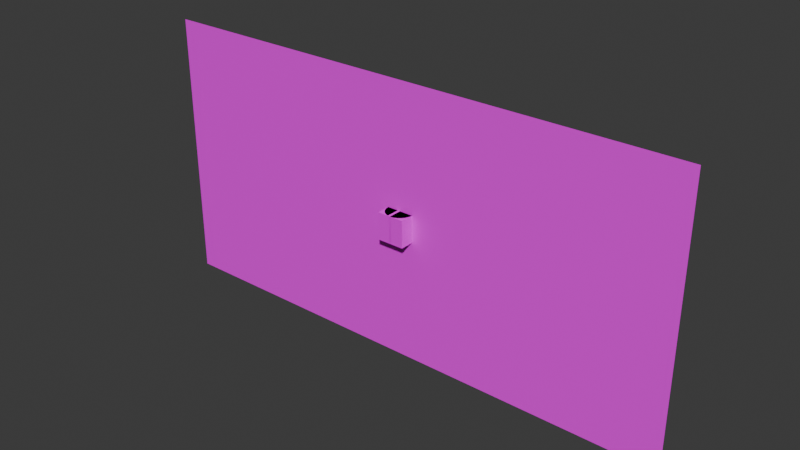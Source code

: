 # Source: models.blend  (saved by Blender 4.2.66; exported with 4.5.12 LTS)
import bpy
from mathutils import Matrix  # noqa: F401  (used for matrix-valued properties, if any)

bpy.ops.wm.read_factory_settings(use_empty=True)
scene = bpy.context.scene
scene.name = 'Scene'

# ---- collections
col_bg = bpy.data.collections.new('bg'); scene.collection.children.link(col_bg)
col_export = bpy.data.collections.new('Export'); scene.collection.children.link(col_export)
col_block = bpy.data.collections.new('block'); scene.collection.children.link(col_block)
col_collection_4 = bpy.data.collections.new('Collection 4'); scene.collection.children.link(col_collection_4)

# ---- images (referenced by path relative to the original .blend; pixels are not part of the script)
import os
ASSET_DIR = os.environ.get("B2B_ASSET_DIR", "")  # directory of the original .blend (textures are referenced by path, not embedded)
HERE = os.path.dirname(os.path.abspath(__file__))  # packed textures are extracted next to this script under _unpacked/

def load_image(name, relpath, width, height, colorspace="sRGB"):
    """Load a texture the original file referenced (path relative to the .blend, or extracted next to this script)."""
    p = next((c for c in (os.path.join(HERE, relpath), os.path.join(ASSET_DIR, relpath)) if relpath and os.path.exists(c)), "")
    if p:
        img = bpy.data.images.load(p, check_existing=True)
        img.name = name
    else:  # same state as the original file: an image datablock whose file is absent (Cycles renders it pink)
        img = bpy.data.images.new(name, width, height)
        img.source = "FILE"
        img.filepath = "//" + (relpath or name)
    img.colorspace_settings.name = colorspace
    return img
img_up_png = load_image('up.png', 'GravityUpArrow/up.png', 1024, 1024, 'sRGB')
img_untitled = load_image('Untitled', 'Block/block.png', 1024, 1024, 'sRGB')
img_player = load_image('player', 'Player/player.png', 1024, 1024, 'sRGB')

# ---- materials (node trees are filled in below, after node groups)
mat_gravityarrow = bpy.data.materials.new('GravityArrow')
mat_cube = bpy.data.materials.new('Cube')
mat_material = bpy.data.materials.new('Material')
mat_material.roughness = 0.5

# ---- node groups
ng_smooth_by_angle = bpy.data.node_groups.new('Smooth by Angle', 'GeometryNodeTree')
_s = ng_smooth_by_angle.interface.new_socket(name='Mesh', in_out='OUTPUT', socket_type='NodeSocketGeometry')
_s = ng_smooth_by_angle.interface.new_socket(name='Mesh', in_out='INPUT', socket_type='NodeSocketGeometry')
_s = ng_smooth_by_angle.interface.new_socket(name='Angle', in_out='INPUT', socket_type='NodeSocketFloat')
_s.subtype = 'ANGLE'
_s.default_value = 0.5236
_s.min_value = 0.0
_s.max_value = 3.142
_s.description = 'Maximum face angle for smooth edges'
_s = ng_smooth_by_angle.interface.new_socket(name='Ignore Sharpness', in_out='INPUT', socket_type='NodeSocketBool')
_s.force_non_field = True
ng_smooth_by_angle.description = 'Set the sharpness of mesh edges based on the angle between the neighboring faces'
ng_smooth_by_angle.is_modifier = True
_N = ng_smooth_by_angle.nodes; _L = ng_smooth_by_angle.links
n0 = _N.new('GeometryNodeSetShadeSmooth'); n0.name = 'Set Shade Smooth'; n0.location = (120, -80)
n0.domain = 'EDGE'
n1 = _N.new('GeometryNodeSetShadeSmooth'); n1.name = 'Set Shade Smooth.001'; n1.location = (300, -80)
n2 = _N.new('NodeGroupOutput'); n2.name = 'Group Output'; n2.location = (480, -80)
n3 = _N.new('GeometryNodeInputMeshEdgeAngle'); n3.name = 'Edge Angle'; n3.location = (-440, -240)
n4 = _N.new('NodeGroupInput'); n4.name = 'Group Input'; n4.location = (-80, -80)
n5 = _N.new('GeometryNodeInputEdgeSmooth'); n5.name = 'Is Edge Smooth'; n5.location = (-260, -120)
n6 = _N.new('GeometryNodeInputShadeSmooth'); n6.name = 'Is Shade Smooth'; n6.location = (-440, -397)
n7 = _N.new('FunctionNodeCompare'); n7.name = 'Compare'; n7.location = (-260, -260)
n7.operation = 'LESS_EQUAL'
n7.inputs[6].default_value = (0.0, 0.0, 0.0, 0.0)
n7.inputs[7].default_value = (0.0, 0.0, 0.0, 0.0)
n8 = _N.new('FunctionNodeBooleanMath'); n8.name = 'Boolean Math.001'; n8.location = (-80, -260)
n9 = _N.new('NodeGroupInput'); n9.name = 'Group Input.001'; n9.location = (-440, -329)
n10 = _N.new('NodeGroupInput'); n10.name = 'Group Input.002'; n10.location = (-259, -189)
n11 = _N.new('FunctionNodeBooleanMath'); n11.name = 'Boolean Math'; n11.location = (-80, -149)
n11.operation = 'OR'
n12 = _N.new('FunctionNodeBooleanMath'); n12.name = 'Boolean Math.002'; n12.location = (-260, -380)
n12.operation = 'OR'
n13 = _N.new('NodeGroupInput'); n13.name = 'Group Input.003'; n13.location = (-440, -460)
_L.new(n3.outputs[0], n7.inputs[0])
_L.new(n1.outputs[0], n2.inputs[0])
_L.new(n9.outputs[1], n7.inputs[1])
_L.new(n7.outputs[0], n8.inputs[0])
_L.new(n4.outputs[0], n0.inputs[0])
_L.new(n0.outputs[0], n1.inputs[0])
_L.new(n8.outputs[0], n0.inputs[2])
_L.new(n10.outputs[2], n11.inputs[1])
_L.new(n5.outputs[0], n11.inputs[0])
_L.new(n11.outputs[0], n0.inputs[1])
_L.new(n13.outputs[2], n12.inputs[1])
_L.new(n6.outputs[0], n12.inputs[0])
_L.new(n12.outputs[0], n8.inputs[1])
n2.is_active_output = True

# ---- material node trees
mat_gravityarrow.use_nodes = True; mat_gravityarrow.node_tree.nodes.clear()
_N = mat_gravityarrow.node_tree.nodes; _L = mat_gravityarrow.node_tree.links
n0 = _N.new('ShaderNodeBsdfPrincipled'); n0.name = 'Principled BSDF'; n0.location = (10, 300)
n1 = _N.new('ShaderNodeOutputMaterial'); n1.name = 'Material Output'; n1.location = (300, 300)
n2 = _N.new('ShaderNodeTexImage'); n2.name = 'Image Texture'; n2.location = (-280, 280)
n2.image = img_up_png
_L.new(n0.outputs[0], n1.inputs[0])
_L.new(n2.outputs[0], n0.inputs[0])
n1.is_active_output = True
mat_cube.use_nodes = True; mat_cube.node_tree.nodes.clear()
_N = mat_cube.node_tree.nodes; _L = mat_cube.node_tree.links
n0 = _N.new('ShaderNodeBsdfPrincipled'); n0.name = 'Principled BSDF'; n0.location = (10, 300)
n1 = _N.new('ShaderNodeOutputMaterial'); n1.name = 'Material Output'; n1.location = (300, 300)
n2 = _N.new('ShaderNodeTexImage'); n2.name = 'Image Texture'; n2.location = (-280, 280)
n2.image = img_untitled
_L.new(n0.outputs[0], n1.inputs[0])
_L.new(n2.outputs[0], n0.inputs[0])
n1.is_active_output = True
mat_material.use_nodes = True; mat_material.node_tree.nodes.clear()
_N = mat_material.node_tree.nodes; _L = mat_material.node_tree.links
n0 = _N.new('ShaderNodeBsdfPrincipled'); n0.name = 'Principled BSDF'; n0.location = (0, 300)
n0.inputs[3].default_value = 1.45
n0.inputs[27].default_value = (0.0, 0.0, 0.0, 1.0)
n1 = _N.new('ShaderNodeOutputMaterial'); n1.name = 'Material Output'; n1.location = (280, 300)
n2 = _N.new('ShaderNodeTexImage'); n2.name = 'Image Texture'; n2.location = (-290, 280)
n2.image = img_player
_L.new(n0.outputs[0], n1.inputs[0])
_L.new(n2.outputs[0], n0.inputs[0])
n1.is_active_output = True

# ---- world
world_world = bpy.data.worlds.new('World'); scene.world = world_world
world_world.use_nodes = True; world_world.node_tree.nodes.clear()
_N = world_world.node_tree.nodes; _L = world_world.node_tree.links
n0 = _N.new('ShaderNodeOutputWorld'); n0.name = 'World Output'; n0.location = (300, 300)
n1 = _N.new('ShaderNodeBackground'); n1.name = 'Background'; n1.location = (10, 300)
n1.inputs[0].default_value = (0.05088, 0.05088, 0.05088, 1.0)
_L.new(n1.outputs[0], n0.inputs[0])
n0.is_active_output = True
world_world.color = (0.05088, 0.05088, 0.05088)
world_world.sun_shadow_jitter_overblur = 0.0

# ---- meshes
me_gravityarrow = bpy.data.meshes.new('GravityArrow')
me_gravityarrow.from_pydata([(-2.0, -1.0, -3.553e-15), (2.0, -1.0, -3.553e-15), (-2.0, 1.0, 3.553e-15), (2.0, 1.0, 3.553e-15)], [], [(0, 1, 3, 2)])
_uv = me_gravityarrow.uv_layers.new(name='UVMap')
_uv.uv.foreach_set('vector', [-0.5, 0.0, 1.5, 0.0, 1.5, 1.0, -0.5, 1.0])
me_gravityarrow.materials.append(mat_gravityarrow)
me_gravityarrow.update()
me_upneedle = bpy.data.meshes.new('UpNeedle')
me_upneedle.from_pydata([(6.054e-09, 0.5, -0.9), (0.09755, 0.4904, -0.9), (0.1913, 0.4619, -0.9), (0.2778, 0.4157, -0.9), (0.3536, 0.3536, -0.9), (0.4157, 0.2778, -0.9), (0.4619, 0.1913, -0.9), (0.4904, 0.09755, -0.9), (0.5, 7.451e-09, -0.9), (0.4904, -0.09755, -0.9), (0.4619, -0.1913, -0.9), (0.4157, -0.2778, -0.9), (0.3536, -0.3536, -0.9), (0.2778, -0.4157, -0.9), (0.1913, -0.4619, -0.9), (0.09755, -0.4904, -0.9), (6.054e-09, -0.5, -0.9), (-0.09755, -0.4904, -0.9), (-0.1913, -0.4619, -0.9), (-0.2778, -0.4157, -0.9), (-0.3536, -0.3536, -0.9), (-0.4157, -0.2778, -0.9), (-0.4619, -0.1913, -0.9), (-0.4904, -0.09755, -0.9), (-0.5, 7.451e-09, -0.9), (-0.4904, 0.09755, -0.9), (-0.4619, 0.1913, -0.9), (-0.4157, 0.2778, -0.9), (-0.3536, 0.3536, -0.9), (-0.2778, 0.4157, -0.9), (-0.1913, 0.4619, -0.9), (-0.09755, 0.4904, -0.9), (0.0, 0.0, 0.0), (5.774e-09, 0.7, -0.8), (0.1366, 0.6865, -0.8), (0.2679, 0.6467, -0.8), (0.3889, 0.582, -0.8), (0.495, 0.495, -0.8), (0.582, 0.3889, -0.8), (0.6467, 0.2679, -0.8), (0.6865, 0.1366, -0.8), (0.7, 3.725e-09, -0.8), (0.6865, -0.1366, -0.8), (0.6467, -0.2679, -0.8), (0.582, -0.3889, -0.8), (0.495, -0.495, -0.8), (0.3889, -0.582, -0.8), (0.2679, -0.6467, -0.8), (0.1366, -0.6865, -0.8), (5.774e-09, -0.7, -0.8), (-0.1366, -0.6865, -0.8), (-0.2679, -0.6467, -0.8), (-0.3889, -0.582, -0.8), (-0.495, -0.495, -0.8), (-0.582, -0.3889, -0.8), (-0.6467, -0.2679, -0.8), (-0.6865, -0.1366, -0.8), (-0.7, 3.725e-09, -0.8), (-0.6865, 0.1366, -0.8), (-0.6467, 0.2679, -0.8), (-0.582, 0.3889, -0.8), (-0.495, 0.495, -0.8), (-0.3889, 0.582, -0.8), (-0.2679, 0.6467, -0.8), (-0.1366, 0.6865, -0.8), (4.788e-09, 1.0, -1.0), (0.1951, 0.9808, -1.0), (0.3827, 0.9239, -1.0), (0.5556, 0.8315, -1.0), (0.7071, 0.7071, -1.0), (0.8315, 0.5556, -1.0), (0.9239, 0.3827, -1.0), (0.9808, 0.1951, -1.0), (1.0, 7.254e-10, -1.0), (0.9808, -0.1951, -1.0), (0.9239, -0.3827, -1.0), (0.8315, -0.5556, -1.0), (0.7071, -0.7071, -1.0), (0.5556, -0.8315, -1.0), (0.3827, -0.9239, -1.0), (0.1951, -0.9808, -1.0), (4.788e-09, -1.0, -1.0), (-0.1951, -0.9808, -1.0), (-0.3827, -0.9239, -1.0), (-0.5556, -0.8315, -1.0), (-0.7071, -0.7071, -1.0), (-0.8315, -0.5556, -1.0), (-0.9239, -0.3827, -1.0), (-0.9808, -0.1951, -1.0), (-1.0, 7.254e-10, -1.0), (-0.9808, 0.1951, -1.0), (-0.9239, 0.3827, -1.0), (-0.8315, 0.5556, -1.0), (-0.7071, 0.7071, -1.0), (-0.5556, 0.8315, -1.0), (-0.3827, 0.9239, -1.0), (-0.1951, 0.9808, -1.0)], [], [(0, 32, 1), (1, 32, 2), (2, 32, 3), (3, 32, 4), (4, 32, 5), (5, 32, 6), (6, 32, 7), (7, 32, 8), (8, 32, 9), (9, 32, 10), (10, 32, 11), (11, 32, 12), (12, 32, 13), (13, 32, 14), (14, 32, 15), (15, 32, 16), (16, 32, 17), (17, 32, 18), (18, 32, 19), (19, 32, 20), (20, 32, 21), (21, 32, 22), (22, 32, 23), (23, 32, 24), (24, 32, 25), (25, 32, 26), (26, 32, 27), (27, 32, 28), (28, 32, 29), (29, 32, 30), (30, 31, 64, 63), (30, 32, 31), (31, 32, 0), (57, 58, 90, 89), (10, 11, 44, 43), (17, 18, 51, 50), (24, 25, 58, 57), (4, 5, 38, 37), (31, 0, 33, 64), (11, 12, 45, 44), (18, 19, 52, 51), (25, 26, 59, 58), (5, 6, 39, 38), (12, 13, 46, 45), (19, 20, 53, 52), (26, 27, 60, 59), (6, 7, 40, 39), (0, 1, 34, 33), (13, 14, 47, 46), (20, 21, 54, 53), (27, 28, 61, 60), (7, 8, 41, 40), (14, 15, 48, 47), (21, 22, 55, 54), (1, 2, 35, 34), (28, 29, 62, 61), (8, 9, 42, 41), (15, 16, 49, 48), (22, 23, 56, 55), (2, 3, 36, 35), (29, 30, 63, 62), (9, 10, 43, 42), (16, 17, 50, 49), (23, 24, 57, 56), (3, 4, 37, 36), (65, 66, 67, 68, 69, 70, 71, 72, 73, 74, 75, 76, 77, 78, 79, 80, 81, 82, 83, 84, 85, 86, 87, 88, 89, 90, 91, 92, 93, 94, 95, 96), (44, 45, 77, 76), (58, 59, 91, 90), (45, 46, 78, 77), (59, 60, 92, 91), (46, 47, 79, 78), (33, 34, 66, 65), (60, 61, 93, 92), (47, 48, 80, 79), (34, 35, 67, 66), (61, 62, 94, 93), (48, 49, 81, 80), (35, 36, 68, 67), (62, 63, 95, 94), (49, 50, 82, 81), (36, 37, 69, 68), (63, 64, 96, 95), (50, 51, 83, 82), (37, 38, 70, 69), (64, 33, 65, 96), (51, 52, 84, 83), (38, 39, 71, 70), (52, 53, 85, 84), (39, 40, 72, 71), (53, 54, 86, 85), (40, 41, 73, 72), (54, 55, 87, 86), (41, 42, 74, 73), (55, 56, 88, 87), (42, 43, 75, 74), (56, 57, 89, 88), (43, 44, 76, 75)])
me_upneedle.polygons.foreach_set('use_smooth', [True] * 97)
_uv = me_upneedle.uv_layers.new(name='UVMap')
_uv.uv.foreach_set('vector', [0.25, 0.99, 0.25, 0.75, 0.2968, 0.9854, 0.2968, 0.9854, 0.25, 0.75, 0.3418, 0.9717, 0.3418, 0.9717, 0.25, 0.75, 0.3833, 0.9496, 0.3833, 0.9496, 0.25, 0.75, 0.4197, 0.9197, 0.4197, 0.9197, 0.25, 0.75, 0.4496, 0.8833, 0.4496, 0.8833, 0.25, 0.75, 0.4717, 0.8418, 0.4717, 0.8418, 0.25, 0.75, 0.4854, 0.7968, 0.4854, 0.7968, 0.25, 0.75, 0.49, 0.75, 0.49, 0.75, 0.25, 0.75, 0.4854, 0.7032, 0.4854, 0.7032, 0.25, 0.75, 0.4717, 0.6582, 0.4717, 0.6582, 0.25, 0.75, 0.4496, 0.6167, 0.4496, 0.6167, 0.25, 0.75, 0.4197, 0.5803, 0.4197, 0.5803, 0.25, 0.75, 0.3833, 0.5504, 0.3833, 0.5504, 0.25, 0.75, 0.3418, 0.5283, 0.3418, 0.5283, 0.25, 0.75, 0.2968, 0.5146, 0.2968, 0.5146, 0.25, 0.75, 0.25, 0.51, 0.25, 0.51, 0.25, 0.75, 0.2032, 0.5146, 0.2032, 0.5146, 0.25, 0.75, 0.1582, 0.5283, 0.1582, 0.5283, 0.25, 0.75, 0.1167, 0.5504, 0.1167, 0.5504, 0.25, 0.75, 0.08029, 0.5803, 0.08029, 0.5803, 0.25, 0.75, 0.05045, 0.6167, 0.05045, 0.6167, 0.25, 0.75, 0.02827, 0.6582, 0.02827, 0.6582, 0.25, 0.75, 0.01461, 0.7032, 0.01461, 0.7032, 0.25, 0.75, 0.01, 0.75, 0.01, 0.75, 0.25, 0.75, 0.01461, 0.7968, 0.01461, 0.7968, 0.25, 0.75, 0.02827, 0.8418, 0.02827, 0.8418, 0.25, 0.75, 0.05045, 0.8833, 0.05045, 0.8833, 0.25, 0.75, 0.08029, 0.9197, 0.08029, 0.9197, 0.25, 0.75, 0.1167, 0.9496, 0.1167, 0.9496, 0.25, 0.75, 0.1582, 0.9717, 0.8658, 0.3972, 0.8703, 0.3985, 0.8703, 0.3985, 0.8658, 0.3972, 0.1582, 0.9717, 0.25, 0.75, 0.2032, 0.9854, 0.2032, 0.9854, 0.25, 0.75, 0.25, 0.99, 0.851, 0.375, 0.8515, 0.3797, 0.8515, 0.3797, 0.851, 0.375, 0.8972, 0.3658, 0.895, 0.3617, 0.895, 0.3617, 0.8972, 0.3658, 0.8703, 0.3515, 0.8658, 0.3528, 0.8658, 0.3528, 0.8703, 0.3515, 0.851, 0.375, 0.8515, 0.3797, 0.8515, 0.3797, 0.851, 0.375, 0.892, 0.392, 0.895, 0.3883, 0.895, 0.3883, 0.892, 0.392, 0.8703, 0.3985, 0.875, 0.399, 0.875, 0.399, 0.8703, 0.3985, 0.895, 0.3617, 0.892, 0.358, 0.892, 0.358, 0.895, 0.3617, 0.8658, 0.3528, 0.8617, 0.355, 0.8617, 0.355, 0.8658, 0.3528, 0.8515, 0.3797, 0.8528, 0.3842, 0.8528, 0.3842, 0.8515, 0.3797, 0.895, 0.3883, 0.8972, 0.3842, 0.8972, 0.3842, 0.895, 0.3883, 0.892, 0.358, 0.8883, 0.355, 0.8883, 0.355, 0.892, 0.358, 0.8617, 0.355, 0.858, 0.358, 0.858, 0.358, 0.8617, 0.355, 0.8528, 0.3842, 0.855, 0.3883, 0.855, 0.3883, 0.8528, 0.3842, 0.8972, 0.3842, 0.8985, 0.3797, 0.8985, 0.3797, 0.8972, 0.3842, 0.875, 0.399, 0.8797, 0.3985, 0.8797, 0.3985, 0.875, 0.399, 0.8883, 0.355, 0.8842, 0.3528, 0.8842, 0.3528, 0.8883, 0.355, 0.858, 0.358, 0.855, 0.3617, 0.855, 0.3617, 0.858, 0.358, 0.855, 0.3883, 0.858, 0.392, 0.858, 0.392, 0.855, 0.3883, 0.8985, 0.3797, 0.899, 0.375, 0.899, 0.375, 0.8985, 0.3797, 0.8842, 0.3528, 0.8797, 0.3515, 0.8797, 0.3515, 0.8842, 0.3528, 0.855, 0.3617, 0.8528, 0.3658, 0.8528, 0.3658, 0.855, 0.3617, 0.8797, 0.3985, 0.8842, 0.3972, 0.8842, 0.3972, 0.8797, 0.3985, 0.858, 0.392, 0.8617, 0.395, 0.8617, 0.395, 0.858, 0.392, 0.899, 0.375, 0.8985, 0.3703, 0.8985, 0.3703, 0.899, 0.375, 0.8797, 0.3515, 0.875, 0.351, 0.875, 0.351, 0.8797, 0.3515, 0.8528, 0.3658, 0.8515, 0.3703, 0.8515, 0.3703, 0.8528, 0.3658, 0.8842, 0.3972, 0.8883, 0.395, 0.8883, 0.395, 0.8842, 0.3972, 0.8617, 0.395, 0.8658, 0.3972, 0.8658, 0.3972, 0.8617, 0.395, 0.8985, 0.3703, 0.8972, 0.3658, 0.8972, 0.3658, 0.8985, 0.3703, 0.875, 0.351, 0.8703, 0.3515, 0.8703, 0.3515, 0.875, 0.351, 0.8515, 0.3703, 0.851, 0.375, 0.851, 0.375, 0.8515, 0.3703, 0.8883, 0.395, 0.892, 0.392, 0.892, 0.392, 0.8883, 0.395, 0.75, 0.49, 0.7968, 0.4854, 0.8418, 0.4717, 0.8833, 0.4496, 0.9197, 0.4197, 0.9496, 0.3833, 0.9717, 0.3418, 0.9854, 0.2968, 0.99, 0.25, 0.9854, 0.2032, 0.9717, 0.1582, 0.9496, 0.1167, 0.9197, 0.08029, 0.8833, 0.05045, 0.8418, 0.02827, 0.7968, 0.01461, 0.75, 0.01, 0.7032, 0.01461, 0.6582, 0.02827, 0.6167, 0.05045, 0.5803, 0.08029, 0.5504, 0.1167, 0.5283, 0.1582, 0.5146, 0.2032, 0.51, 0.25, 0.5146, 0.2968, 0.5283, 0.3418, 0.5504, 0.3833, 0.5803, 0.4197, 0.6167, 0.4496, 0.6582, 0.4717, 0.7032, 0.4854, 0.895, 0.3617, 0.892, 0.358, 0.892, 0.358, 0.895, 0.3617, 0.8515, 0.3797, 0.8528, 0.3842, 0.8528, 0.3842, 0.8515, 0.3797, 0.892, 0.358, 0.8883, 0.355, 0.8883, 0.355, 0.892, 0.358, 0.8528, 0.3842, 0.855, 0.3883, 0.855, 0.3883, 0.8528, 0.3842, 0.8883, 0.355, 0.8842, 0.3528, 0.8842, 0.3528, 0.8883, 0.355, 0.875, 0.399, 0.8797, 0.3985, 0.8797, 0.3985, 0.875, 0.399, 0.855, 0.3883, 0.858, 0.392, 0.858, 0.392, 0.855, 0.3883, 0.8842, 0.3528, 0.8797, 0.3515, 0.8797, 0.3515, 0.8842, 0.3528, 0.8797, 0.3985, 0.8842, 0.3972, 0.8842, 0.3972, 0.8797, 0.3985, 0.858, 0.392, 0.8617, 0.395, 0.8617, 0.395, 0.858, 0.392, 0.8797, 0.3515, 0.875, 0.351, 0.875, 0.351, 0.8797, 0.3515, 0.8842, 0.3972, 0.8883, 0.395, 0.8883, 0.395, 0.8842, 0.3972, 0.8617, 0.395, 0.8658, 0.3972, 0.8658, 0.3972, 0.8617, 0.395, 0.875, 0.351, 0.8703, 0.3515, 0.8703, 0.3515, 0.875, 0.351, 0.8883, 0.395, 0.892, 0.392, 0.892, 0.392, 0.8883, 0.395, 0.8658, 0.3972, 0.8703, 0.3985, 0.8703, 0.3985, 0.8658, 0.3972, 0.8703, 0.3515, 0.8658, 0.3528, 0.8658, 0.3528, 0.8703, 0.3515, 0.892, 0.392, 0.895, 0.3883, 0.895, 0.3883, 0.892, 0.392, 0.8703, 0.3985, 0.875, 0.399, 0.875, 0.399, 0.8703, 0.3985, 0.8658, 0.3528, 0.8617, 0.355, 0.8617, 0.355, 0.8658, 0.3528, 0.895, 0.3883, 0.8972, 0.3842, 0.8972, 0.3842, 0.895, 0.3883, 0.8617, 0.355, 0.858, 0.358, 0.858, 0.358, 0.8617, 0.355, 0.8972, 0.3842, 0.8985, 0.3797, 0.8985, 0.3797, 0.8972, 0.3842, 0.858, 0.358, 0.855, 0.3617, 0.855, 0.3617, 0.858, 0.358, 0.8985, 0.3797, 0.899, 0.375, 0.899, 0.375, 0.8985, 0.3797, 0.855, 0.3617, 0.8528, 0.3658, 0.8528, 0.3658, 0.855, 0.3617, 0.899, 0.375, 0.8985, 0.3703, 0.8985, 0.3703, 0.899, 0.375, 0.8528, 0.3658, 0.8515, 0.3703, 0.8515, 0.3703, 0.8528, 0.3658, 0.8985, 0.3703, 0.8972, 0.3658, 0.8972, 0.3658, 0.8985, 0.3703, 0.8515, 0.3703, 0.851, 0.375, 0.851, 0.375, 0.8515, 0.3703, 0.8972, 0.3658, 0.895, 0.3617, 0.895, 0.3617, 0.8972, 0.3658])
me_upneedle.materials.append(mat_cube)
me_upneedle.update()
me_cube = bpy.data.meshes.new('Cube')
me_cube.from_pydata([(0.8, -1.0, 0.8), (1.0, -0.8, 0.8), (1.0, -1.0, 0.8), (1.0, -0.8, 1.0), (0.8, -1.0, 1.0), (1.0, 0.0, 0.6), (0.0, -1.0, 0.6), (1.0, -1.0, 0.6), (0.6, -1.0, 0.6), (1.0, -0.8, 0.6), (0.8, -1.0, 0.6), (1.0, -0.6, 0.6), (0.8, -0.6, 1.0), (0.0, -0.8, 1.0), (1.0, 0.0, 0.0), (0.8, -0.8, 1.0), (0.0, -1.0, 0.0), (1.0, -1.0, 0.0), (1.0, 0.0, 0.8), (1.0, -0.8, 0.0), (0.0, -1.0, 0.8), (0.0, 0.0, 1.0), (1.0, 0.0, 1.0), (0.8, -1.0, 0.0), (0.6, 0.0, 1.0), (0.6, -1.0, 1.0), (0.0, -1.0, 1.0), (0.6, -1.0, 0.8), (0.6, -0.8, 1.0), (0.6, -1.0, 0.0), (0.6, -0.6, 1.0), (1.0, -1.0, 1.0), (0.8, 0.0, 1.0), (1.0, -0.6, 1.0), (0.0, -0.6, 1.0), (1.0, -0.6, 0.8), (1.0, -0.6, 0.0)], [], [(8, 10, 0, 27), (10, 7, 2, 0), (2, 31, 4, 0), (0, 4, 25, 27), (3, 15, 4, 31), (15, 28, 25, 4), (3, 33, 12, 15), (31, 2, 1, 3), (2, 7, 9, 1), (1, 35, 33, 3), (1, 9, 11, 35), (5, 18, 35, 11), (17, 7, 10, 23), (8, 27, 20, 6), (22, 32, 12, 33), (19, 9, 7, 17), (23, 10, 8, 29), (25, 28, 13, 26), (33, 35, 18, 22), (30, 12, 32, 24), (13, 28, 30, 34), (34, 30, 24, 21), (36, 11, 9, 19), (14, 5, 11, 36), (20, 27, 25, 26), (29, 8, 6, 16), (15, 12, 30, 28)])
_uv = me_cube.uv_layers.new(name='UVMap')
_uv.uv.foreach_set('vector', [0.5999, 0.4001, 0.5999, 0.2002, 0.7998, 0.2002, 0.7998, 0.4001, 0.5999, 0.2002, 0.5999, 0.0002998, 0.7998, 0.0002998, 0.7998, 0.2002, 0.7998, 0.0002998, 0.9997, 0.0002998, 0.9997, 0.2002, 0.7998, 0.2002, 0.7998, 0.2002, 0.9997, 0.2002, 0.9997, 0.4001, 0.7998, 0.4001, 0.9997, 0.2002, 0.7998, 0.2002, 0.7998, 0.0003, 0.9997, 0.0003, 0.7998, 0.2002, 0.5999, 0.2002, 0.5999, 0.0003, 0.7998, 0.0003, 0.9997, 0.2002, 0.9997, 0.4001, 0.7998, 0.4001, 0.7998, 0.2002, 0.9997, 0.0002998, 0.9997, 0.2002, 0.7998, 0.2002, 0.7998, 0.0002998, 0.9997, 0.2002, 0.9997, 0.4001, 0.7998, 0.4001, 0.7998, 0.2002, 0.7998, 0.2002, 0.5999, 0.2002, 0.5999, 0.0002999, 0.7998, 0.0002998, 0.7998, 0.2002, 0.7998, 0.4001, 0.5999, 0.4001, 0.5999, 0.2002, 0.0002999, 0.4001, 0.0002999, 0.2002, 0.5999, 0.2002, 0.5999, 0.4001, 0.0002998, 0.0003, 0.5999, 0.0002998, 0.5999, 0.2002, 0.0002998, 0.2002, 0.5999, 0.4001, 0.7998, 0.4001, 0.7998, 0.9997, 0.5999, 0.9997, 0.9997, 0.9997, 0.7998, 0.9997, 0.7998, 0.4001, 0.9997, 0.4001, 0.7998, 0.9997, 0.7998, 0.4001, 0.9997, 0.4001, 0.9997, 0.9997, 0.0002998, 0.2002, 0.5999, 0.2002, 0.5999, 0.4001, 0.0002999, 0.4001, 0.5999, 0.0003, 0.5999, 0.2002, 0.0002998, 0.2002, 0.0002997, 0.0003001, 0.5999, 0.0002999, 0.5999, 0.2002, 0.0002999, 0.2002, 0.0002999, 0.0002999, 0.5999, 0.4001, 0.7998, 0.4001, 0.7998, 0.9997, 0.5999, 0.9997, 0.0002998, 0.2002, 0.5999, 0.2002, 0.5999, 0.4001, 0.0003, 0.4001, 0.0003, 0.4001, 0.5999, 0.4001, 0.5999, 0.9997, 0.0003002, 0.9997, 0.5999, 0.9997, 0.5999, 0.4001, 0.7998, 0.4001, 0.7998, 0.9997, 0.0003, 0.9997, 0.0002999, 0.4001, 0.5999, 0.4001, 0.5999, 0.9997, 0.7998, 0.9997, 0.7998, 0.4001, 0.9997, 0.4001, 0.9997, 0.9997, 0.0002999, 0.4001, 0.5999, 0.4001, 0.5999, 0.9997, 0.0002999, 0.9997, 0.7998, 0.2002, 0.7998, 0.4001, 0.5999, 0.4001, 0.5999, 0.2002])
me_cube.materials.append(mat_cube)
me_cube.update()
me_downneedle = bpy.data.meshes.new('DownNeedle')
me_downneedle.from_pydata([(-1.419e-07, 0.5, 0.9), (-0.09755, 0.4904, 0.9), (-0.1913, 0.4619, 0.9), (-0.2778, 0.4157, 0.9), (-0.3536, 0.3536, 0.9), (-0.4157, 0.2778, 0.9), (-0.4619, 0.1913, 0.9), (-0.4904, 0.09754, 0.9), (-0.5, -2.344e-07, 0.9), (-0.4904, -0.09755, 0.9), (-0.4619, -0.1913, 0.9), (-0.4157, -0.2778, 0.9), (-0.3536, -0.3536, 0.9), (-0.2778, -0.4157, 0.9), (-0.1913, -0.4619, 0.9), (-0.09755, -0.4904, 0.9), (-1.419e-07, -0.5, 0.9), (0.09755, -0.4904, 0.9), (0.1913, -0.4619, 0.9), (0.2778, -0.4157, 0.9), (0.3536, -0.3536, 0.9), (0.4157, -0.2778, 0.9), (0.4619, -0.1913, 0.9), (0.4904, -0.09755, 0.9), (0.5, -2.344e-07, 0.9), (0.4904, 0.09754, 0.9), (0.4619, 0.1913, 0.9), (0.4157, 0.2778, 0.9), (0.3536, 0.3536, 0.9), (0.2778, 0.4157, 0.9), (0.1913, 0.4619, 0.9), (0.09755, 0.4904, 0.9), (0.0, 0.0, 0.0), (-1.266e-07, 0.7, 0.8), (-0.1366, 0.6865, 0.8), (-0.2679, 0.6467, 0.8), (-0.3889, 0.582, 0.8), (-0.495, 0.495, 0.8), (-0.582, 0.3889, 0.8), (-0.6467, 0.2679, 0.8), (-0.6865, 0.1366, 0.8), (-0.7, -2.112e-07, 0.8), (-0.6865, -0.1366, 0.8), (-0.6467, -0.2679, 0.8), (-0.582, -0.3889, 0.8), (-0.495, -0.495, 0.8), (-0.3889, -0.582, 0.8), (-0.2679, -0.6467, 0.8), (-0.1366, -0.6865, 0.8), (-1.266e-07, -0.7, 0.8), (0.1366, -0.6865, 0.8), (0.2679, -0.6467, 0.8), (0.3889, -0.582, 0.8), (0.495, -0.495, 0.8), (0.582, -0.3889, 0.8), (0.6467, -0.2679, 0.8), (0.6865, -0.1366, 0.8), (0.7, -2.112e-07, 0.8), (0.6865, 0.1366, 0.8), (0.6467, 0.2679, 0.8), (0.582, 0.3889, 0.8), (0.495, 0.495, 0.8), (0.3889, 0.582, 0.8), (0.2679, 0.6467, 0.8), (0.1366, 0.6865, 0.8), (-1.558e-07, 1.0, 1.0), (-0.1951, 0.9808, 1.0), (-0.3827, 0.9239, 1.0), (-0.5556, 0.8315, 1.0), (-0.7071, 0.7071, 1.0), (-0.8315, 0.5556, 1.0), (-0.9239, 0.3827, 1.0), (-0.9808, 0.1951, 1.0), (-1.0, -2.68e-07, 1.0), (-0.9808, -0.1951, 1.0), (-0.9239, -0.3827, 1.0), (-0.8315, -0.5556, 1.0), (-0.7071, -0.7071, 1.0), (-0.5556, -0.8315, 1.0), (-0.3827, -0.9239, 1.0), (-0.1951, -0.9808, 1.0), (-1.558e-07, -1.0, 1.0), (0.1951, -0.9808, 1.0), (0.3827, -0.9239, 1.0), (0.5556, -0.8315, 1.0), (0.7071, -0.7071, 1.0), (0.8315, -0.5556, 1.0), (0.9239, -0.3827, 1.0), (0.9808, -0.1951, 1.0), (1.0, -2.68e-07, 1.0), (0.9808, 0.1951, 1.0), (0.9239, 0.3827, 1.0), (0.8315, 0.5556, 1.0), (0.7071, 0.7071, 1.0), (0.5556, 0.8315, 1.0), (0.3827, 0.9239, 1.0), (0.1951, 0.9808, 1.0)], [], [(0, 32, 1), (1, 32, 2), (2, 32, 3), (3, 32, 4), (4, 32, 5), (5, 32, 6), (6, 32, 7), (7, 32, 8), (8, 32, 9), (9, 32, 10), (10, 32, 11), (11, 32, 12), (12, 32, 13), (13, 32, 14), (14, 32, 15), (15, 32, 16), (16, 32, 17), (17, 32, 18), (18, 32, 19), (19, 32, 20), (20, 32, 21), (21, 32, 22), (22, 32, 23), (23, 32, 24), (24, 32, 25), (25, 32, 26), (26, 32, 27), (27, 32, 28), (28, 32, 29), (29, 32, 30), (30, 31, 64, 63), (30, 32, 31), (31, 32, 0), (57, 58, 90, 89), (10, 11, 44, 43), (17, 18, 51, 50), (24, 25, 58, 57), (4, 5, 38, 37), (31, 0, 33, 64), (11, 12, 45, 44), (18, 19, 52, 51), (25, 26, 59, 58), (5, 6, 39, 38), (12, 13, 46, 45), (19, 20, 53, 52), (26, 27, 60, 59), (6, 7, 40, 39), (0, 1, 34, 33), (13, 14, 47, 46), (20, 21, 54, 53), (27, 28, 61, 60), (7, 8, 41, 40), (14, 15, 48, 47), (21, 22, 55, 54), (1, 2, 35, 34), (28, 29, 62, 61), (8, 9, 42, 41), (15, 16, 49, 48), (22, 23, 56, 55), (2, 3, 36, 35), (29, 30, 63, 62), (9, 10, 43, 42), (16, 17, 50, 49), (23, 24, 57, 56), (3, 4, 37, 36), (65, 66, 67, 68, 69, 70, 71, 72, 73, 74, 75, 76, 77, 78, 79, 80, 81, 82, 83, 84, 85, 86, 87, 88, 89, 90, 91, 92, 93, 94, 95, 96), (44, 45, 77, 76), (58, 59, 91, 90), (45, 46, 78, 77), (59, 60, 92, 91), (46, 47, 79, 78), (33, 34, 66, 65), (60, 61, 93, 92), (47, 48, 80, 79), (34, 35, 67, 66), (61, 62, 94, 93), (48, 49, 81, 80), (35, 36, 68, 67), (62, 63, 95, 94), (49, 50, 82, 81), (36, 37, 69, 68), (63, 64, 96, 95), (50, 51, 83, 82), (37, 38, 70, 69), (64, 33, 65, 96), (51, 52, 84, 83), (38, 39, 71, 70), (52, 53, 85, 84), (39, 40, 72, 71), (53, 54, 86, 85), (40, 41, 73, 72), (54, 55, 87, 86), (41, 42, 74, 73), (55, 56, 88, 87), (42, 43, 75, 74), (56, 57, 89, 88), (43, 44, 76, 75)])
me_downneedle.polygons.foreach_set('use_smooth', [True] * 97)
_uv = me_downneedle.uv_layers.new(name='UVMap')
_uv.uv.foreach_set('vector', [0.25, 0.99, 0.25, 0.75, 0.2968, 0.9854, 0.2968, 0.9854, 0.25, 0.75, 0.3418, 0.9717, 0.3418, 0.9717, 0.25, 0.75, 0.3833, 0.9496, 0.3833, 0.9496, 0.25, 0.75, 0.4197, 0.9197, 0.4197, 0.9197, 0.25, 0.75, 0.4496, 0.8833, 0.4496, 0.8833, 0.25, 0.75, 0.4717, 0.8418, 0.4717, 0.8418, 0.25, 0.75, 0.4854, 0.7968, 0.4854, 0.7968, 0.25, 0.75, 0.49, 0.75, 0.49, 0.75, 0.25, 0.75, 0.4854, 0.7032, 0.4854, 0.7032, 0.25, 0.75, 0.4717, 0.6582, 0.4717, 0.6582, 0.25, 0.75, 0.4496, 0.6167, 0.4496, 0.6167, 0.25, 0.75, 0.4197, 0.5803, 0.4197, 0.5803, 0.25, 0.75, 0.3833, 0.5504, 0.3833, 0.5504, 0.25, 0.75, 0.3418, 0.5283, 0.3418, 0.5283, 0.25, 0.75, 0.2968, 0.5146, 0.2968, 0.5146, 0.25, 0.75, 0.25, 0.51, 0.25, 0.51, 0.25, 0.75, 0.2032, 0.5146, 0.2032, 0.5146, 0.25, 0.75, 0.1582, 0.5283, 0.1582, 0.5283, 0.25, 0.75, 0.1167, 0.5504, 0.1167, 0.5504, 0.25, 0.75, 0.08029, 0.5803, 0.08029, 0.5803, 0.25, 0.75, 0.05045, 0.6167, 0.05045, 0.6167, 0.25, 0.75, 0.02827, 0.6582, 0.02827, 0.6582, 0.25, 0.75, 0.01461, 0.7032, 0.01461, 0.7032, 0.25, 0.75, 0.01, 0.75, 0.01, 0.75, 0.25, 0.75, 0.01461, 0.7968, 0.01461, 0.7968, 0.25, 0.75, 0.02827, 0.8418, 0.02827, 0.8418, 0.25, 0.75, 0.05045, 0.8833, 0.05045, 0.8833, 0.25, 0.75, 0.08029, 0.9197, 0.08029, 0.9197, 0.25, 0.75, 0.1167, 0.9496, 0.1167, 0.9496, 0.25, 0.75, 0.1582, 0.9717, 0.8658, 0.3972, 0.8703, 0.3985, 0.8703, 0.3985, 0.8658, 0.3972, 0.1582, 0.9717, 0.25, 0.75, 0.2032, 0.9854, 0.2032, 0.9854, 0.25, 0.75, 0.25, 0.99, 0.851, 0.375, 0.8515, 0.3797, 0.8515, 0.3797, 0.851, 0.375, 0.8972, 0.3658, 0.895, 0.3617, 0.895, 0.3617, 0.8972, 0.3658, 0.8703, 0.3515, 0.8658, 0.3528, 0.8658, 0.3528, 0.8703, 0.3515, 0.851, 0.375, 0.8515, 0.3797, 0.8515, 0.3797, 0.851, 0.375, 0.892, 0.392, 0.895, 0.3883, 0.895, 0.3883, 0.892, 0.392, 0.8703, 0.3985, 0.875, 0.399, 0.875, 0.399, 0.8703, 0.3985, 0.895, 0.3617, 0.892, 0.358, 0.892, 0.358, 0.895, 0.3617, 0.8658, 0.3528, 0.8617, 0.355, 0.8617, 0.355, 0.8658, 0.3528, 0.8515, 0.3797, 0.8528, 0.3842, 0.8528, 0.3842, 0.8515, 0.3797, 0.895, 0.3883, 0.8972, 0.3842, 0.8972, 0.3842, 0.895, 0.3883, 0.892, 0.358, 0.8883, 0.355, 0.8883, 0.355, 0.892, 0.358, 0.8617, 0.355, 0.858, 0.358, 0.858, 0.358, 0.8617, 0.355, 0.8528, 0.3842, 0.855, 0.3883, 0.855, 0.3883, 0.8528, 0.3842, 0.8972, 0.3842, 0.8985, 0.3797, 0.8985, 0.3797, 0.8972, 0.3842, 0.875, 0.399, 0.8797, 0.3985, 0.8797, 0.3985, 0.875, 0.399, 0.8883, 0.355, 0.8842, 0.3528, 0.8842, 0.3528, 0.8883, 0.355, 0.858, 0.358, 0.855, 0.3617, 0.855, 0.3617, 0.858, 0.358, 0.855, 0.3883, 0.858, 0.392, 0.858, 0.392, 0.855, 0.3883, 0.8985, 0.3797, 0.899, 0.375, 0.899, 0.375, 0.8985, 0.3797, 0.8842, 0.3528, 0.8797, 0.3515, 0.8797, 0.3515, 0.8842, 0.3528, 0.855, 0.3617, 0.8528, 0.3658, 0.8528, 0.3658, 0.855, 0.3617, 0.8797, 0.3985, 0.8842, 0.3972, 0.8842, 0.3972, 0.8797, 0.3985, 0.858, 0.392, 0.8617, 0.395, 0.8617, 0.395, 0.858, 0.392, 0.899, 0.375, 0.8985, 0.3703, 0.8985, 0.3703, 0.899, 0.375, 0.8797, 0.3515, 0.875, 0.351, 0.875, 0.351, 0.8797, 0.3515, 0.8528, 0.3658, 0.8515, 0.3703, 0.8515, 0.3703, 0.8528, 0.3658, 0.8842, 0.3972, 0.8883, 0.395, 0.8883, 0.395, 0.8842, 0.3972, 0.8617, 0.395, 0.8658, 0.3972, 0.8658, 0.3972, 0.8617, 0.395, 0.8985, 0.3703, 0.8972, 0.3658, 0.8972, 0.3658, 0.8985, 0.3703, 0.875, 0.351, 0.8703, 0.3515, 0.8703, 0.3515, 0.875, 0.351, 0.8515, 0.3703, 0.851, 0.375, 0.851, 0.375, 0.8515, 0.3703, 0.8883, 0.395, 0.892, 0.392, 0.892, 0.392, 0.8883, 0.395, 0.75, 0.49, 0.7968, 0.4854, 0.8418, 0.4717, 0.8833, 0.4496, 0.9197, 0.4197, 0.9496, 0.3833, 0.9717, 0.3418, 0.9854, 0.2968, 0.99, 0.25, 0.9854, 0.2032, 0.9717, 0.1582, 0.9496, 0.1167, 0.9197, 0.08029, 0.8833, 0.05045, 0.8418, 0.02827, 0.7968, 0.01461, 0.75, 0.01, 0.7032, 0.01461, 0.6582, 0.02827, 0.6167, 0.05045, 0.5803, 0.08029, 0.5504, 0.1167, 0.5283, 0.1582, 0.5146, 0.2032, 0.51, 0.25, 0.5146, 0.2968, 0.5283, 0.3418, 0.5504, 0.3833, 0.5803, 0.4197, 0.6167, 0.4496, 0.6582, 0.4717, 0.7032, 0.4854, 0.895, 0.3617, 0.892, 0.358, 0.892, 0.358, 0.895, 0.3617, 0.8515, 0.3797, 0.8528, 0.3842, 0.8528, 0.3842, 0.8515, 0.3797, 0.892, 0.358, 0.8883, 0.355, 0.8883, 0.355, 0.892, 0.358, 0.8528, 0.3842, 0.855, 0.3883, 0.855, 0.3883, 0.8528, 0.3842, 0.8883, 0.355, 0.8842, 0.3528, 0.8842, 0.3528, 0.8883, 0.355, 0.875, 0.399, 0.8797, 0.3985, 0.8797, 0.3985, 0.875, 0.399, 0.855, 0.3883, 0.858, 0.392, 0.858, 0.392, 0.855, 0.3883, 0.8842, 0.3528, 0.8797, 0.3515, 0.8797, 0.3515, 0.8842, 0.3528, 0.8797, 0.3985, 0.8842, 0.3972, 0.8842, 0.3972, 0.8797, 0.3985, 0.858, 0.392, 0.8617, 0.395, 0.8617, 0.395, 0.858, 0.392, 0.8797, 0.3515, 0.875, 0.351, 0.875, 0.351, 0.8797, 0.3515, 0.8842, 0.3972, 0.8883, 0.395, 0.8883, 0.395, 0.8842, 0.3972, 0.8617, 0.395, 0.8658, 0.3972, 0.8658, 0.3972, 0.8617, 0.395, 0.875, 0.351, 0.8703, 0.3515, 0.8703, 0.3515, 0.875, 0.351, 0.8883, 0.395, 0.892, 0.392, 0.892, 0.392, 0.8883, 0.395, 0.8658, 0.3972, 0.8703, 0.3985, 0.8703, 0.3985, 0.8658, 0.3972, 0.8703, 0.3515, 0.8658, 0.3528, 0.8658, 0.3528, 0.8703, 0.3515, 0.892, 0.392, 0.895, 0.3883, 0.895, 0.3883, 0.892, 0.392, 0.8703, 0.3985, 0.875, 0.399, 0.875, 0.399, 0.8703, 0.3985, 0.8658, 0.3528, 0.8617, 0.355, 0.8617, 0.355, 0.8658, 0.3528, 0.895, 0.3883, 0.8972, 0.3842, 0.8972, 0.3842, 0.895, 0.3883, 0.8617, 0.355, 0.858, 0.358, 0.858, 0.358, 0.8617, 0.355, 0.8972, 0.3842, 0.8985, 0.3797, 0.8985, 0.3797, 0.8972, 0.3842, 0.858, 0.358, 0.855, 0.3617, 0.855, 0.3617, 0.858, 0.358, 0.8985, 0.3797, 0.899, 0.375, 0.899, 0.375, 0.8985, 0.3797, 0.855, 0.3617, 0.8528, 0.3658, 0.8528, 0.3658, 0.855, 0.3617, 0.899, 0.375, 0.8985, 0.3703, 0.8985, 0.3703, 0.899, 0.375, 0.8528, 0.3658, 0.8515, 0.3703, 0.8515, 0.3703, 0.8528, 0.3658, 0.8985, 0.3703, 0.8972, 0.3658, 0.8972, 0.3658, 0.8985, 0.3703, 0.8515, 0.3703, 0.851, 0.375, 0.851, 0.375, 0.8515, 0.3703, 0.8972, 0.3658, 0.895, 0.3617, 0.895, 0.3617, 0.8972, 0.3658])
me_downneedle.materials.append(mat_cube)
me_downneedle.update()
me_cube_001 = bpy.data.meshes.new('Cube.001')
me_cube_001.from_pydata([(1.0, 1.0, -0.2), (1.0, -1.0, -0.2), (1.0, 1.0, 0.2), (1.0, -1.0, 0.2), (-1.0, 1.0, -0.2), (-1.0, -1.0, -0.2), (-1.0, 1.0, 0.2), (-1.0, -1.0, 0.2), (1.0, 1.0, 0.2), (1.0, -1.0, 0.2), (-1.0, 1.0, 0.2), (-1.0, -1.0, 0.2)], [], [(4, 2, 0), (6, 5, 7), (1, 7, 5), (0, 3, 1), (4, 1, 5), (4, 6, 2), (6, 4, 5), (1, 3, 7), (0, 2, 3), (4, 0, 1), (8, 11, 9), (8, 10, 11)])
_uv = me_cube_001.uv_layers.new(name='UVMap')
_uv.uv.foreach_set('vector', [0.0, 1.0, 0.0, 1.0, 0.0, 1.0, 0.0, 1.0, 0.0, 1.0, 0.0, 1.0, 0.0, 1.0, 0.0, 1.0, 0.0, 1.0, 0.0, 1.0, 0.0, 1.0, 0.0, 1.0, 0.0, 1.0, 1.0, 0.0, 0.0, 0.0, 0.0, 1.0, 0.0, 1.0, 0.0, 1.0, 0.0, 1.0, 0.0, 1.0, 0.0, 1.0, 0.0, 1.0, 0.0, 1.0, 0.0, 1.0, 0.0, 1.0, 0.0, 1.0, 0.0, 1.0, 0.0, 1.0, 1.0, 1.0, 1.0, 0.0, 1.0, 1.0, 0.0, 0.0, 1.0, 0.0, 1.0, 1.0, 0.0, 1.0, 0.0, 0.0])
me_cube_001.materials.append(mat_material)
me_cube_001.update()
me_cube_001.normals_split_custom_set([tuple(v) for v in zip(*[iter([0.0, 1.0, -2.98e-07, 0.0, 1.0, -2.98e-07, 0.0, 1.0, -2.98e-07, -1.0, 0.0, 0.0, -1.0, 0.0, 0.0, -1.0, 0.0, 0.0, 0.0, -1.0, 5.96e-07, 0.0, -1.0, 5.96e-07, 0.0, -1.0, 5.96e-07, 1.0, 0.0, 0.0, 1.0, 0.0, 0.0, 1.0, 0.0, 0.0, 0.0, 5.96e-08, -1.0, 0.0, 5.96e-08, -1.0, 0.0, 5.96e-08, -1.0, 0.0, 1.0, -5.96e-07, 0.0, 1.0, -5.96e-07, 0.0, 1.0, -5.96e-07, -1.0, 0.0, 0.0, -1.0, 0.0, 0.0, -1.0, 0.0, 0.0, 0.0, -1.0, 2.98e-07, 0.0, -1.0, 2.98e-07, 0.0, -1.0, 2.98e-07, 1.0, 0.0, 0.0, 1.0, 0.0, 0.0, 1.0, 0.0, 0.0, 0.0, 5.96e-08, -1.0, 0.0, 5.96e-08, -1.0, 0.0, 5.96e-08, -1.0, 0.0, -5.96e-08, 1.0, 0.0, -5.96e-08, 1.0, 0.0, -5.96e-08, 1.0, 0.0, -5.96e-08, 1.0, 0.0, -5.96e-08, 1.0, 0.0, -5.96e-08, 1.0])] * 3)])

# ---- objects
ob_gravityarrow = bpy.data.objects.new('GravityArrow', me_gravityarrow)
ob_upneedle = bpy.data.objects.new('UpNeedle', me_upneedle)
ob_cube = bpy.data.objects.new('Cube', me_cube)
ob_downneedle = bpy.data.objects.new('DownNeedle', me_downneedle)
ob_cube_001 = bpy.data.objects.new('Cube.001', me_cube_001)

# ---- transforms, parenting, visibility, modifiers, constraints
ob_gravityarrow.location = (0.0, 0.0, 0.0)
ob_gravityarrow.rotation_euler = (1.571, -0.0, 0.0)
ob_gravityarrow.scale = (10.0, 10.0, 10.0)
ob_upneedle.location = (0.0, 0.0, 0.0)
_m = ob_upneedle.modifiers.new('Smooth by Angle', 'NODES')
_m.node_group = ng_smooth_by_angle
_m.use_pin_to_last = True
_m.show_group_selector = False
ob_cube.location = (0.0, 0.0, 0.0)
_m = ob_cube.modifiers.new('Mirror', 'MIRROR')
_m.use_axis = (True, True, True)
ob_downneedle.location = (0.0, 0.0, 0.0)
_m = ob_downneedle.modifiers.new('Smooth by Angle', 'NODES')
_m.node_group = ng_smooth_by_angle
_m.use_pin_to_last = True
_m.show_group_selector = False
ob_cube_001.location = (0.0, 0.0, 0.0)
ob_cube_001.rotation_euler = (1.571, -0.0, 1.571)

# ---- collection membership
col_bg.objects.link(ob_gravityarrow)
col_block.objects.link(ob_upneedle)
col_block.objects.link(ob_cube)
col_block.objects.link(ob_downneedle)
col_collection_4.objects.link(ob_cube_001)

# ---- scene / render settings (as saved in the file)
scene.frame_start = 1; scene.frame_end = 250; scene.frame_set(1)
scene.render.engine = 'BLENDER_EEVEE_NEXT'
bpy.context.view_layer.update()

# ---- added for rendering (the .blend has no active camera and no usable light): camera, sun
cam_auto = bpy.data.cameras.new('AutoCamera')
cam_auto.lens = 50.0
cam_auto.sensor_width = 36.0
cam_auto.clip_end = 1000.0
ob_auto_camera = bpy.data.objects.new('AutoCamera', cam_auto)
scene.collection.objects.link(ob_auto_camera)
ob_auto_camera.location = (41.4187, -49.7024, 33.1349)
ob_auto_camera.rotation_euler = (1.09748, -7.21219e-08, 0.694738)
scene.camera = ob_auto_camera
light_auto_sun = bpy.data.lights.new('AutoSun', 'SUN')
light_auto_sun.energy = 3.0
light_auto_sun.angle = 0.0523599
ob_auto_sun = bpy.data.objects.new('AutoSun', light_auto_sun)
scene.collection.objects.link(ob_auto_sun)
ob_auto_sun.rotation_euler = (0.872665, 0.174533, 0.523599)
bpy.context.view_layer.update()
